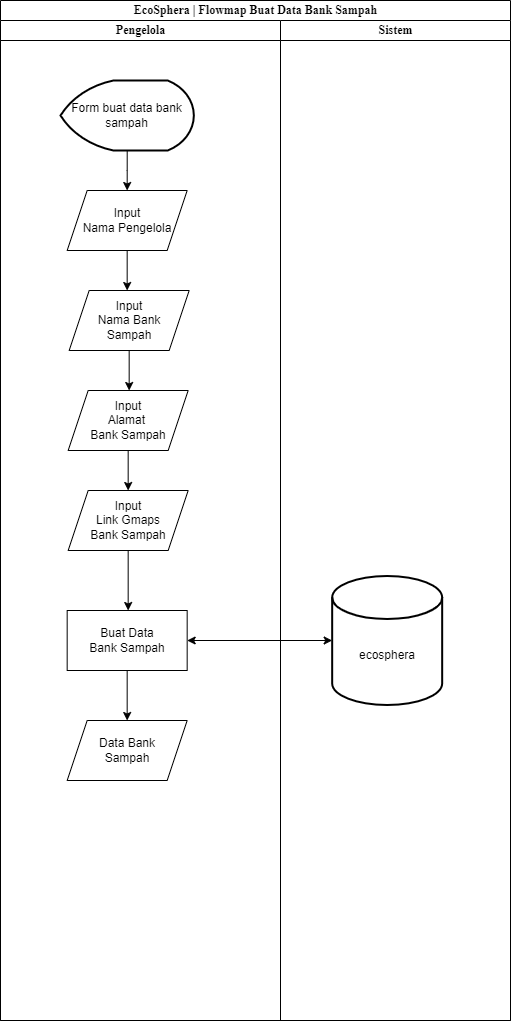

The diagram above was exported from draw.io. Its source (the exported page's mxGraphModel, read from the mxfile embedded in the PNG):
<mxGraphModel dx="794" dy="511" grid="1" gridSize="10" guides="1" tooltips="1" connect="1" arrows="1" fold="1" page="1" pageScale="1" pageWidth="2339" pageHeight="3300" math="0" shadow="0">
  <root>
    <mxCell id="0" />
    <mxCell id="1" parent="0" />
    <mxCell id="omif1y8MlvwiJA0TXqFw-1" value="&lt;font style=&quot;font-size: 12px;&quot;&gt;EcoSphera | Flowmap Buat Data Bank Sampah&lt;/font&gt;" style="swimlane;html=1;childLayout=stackLayout;startSize=20;rounded=0;shadow=0;labelBackgroundColor=none;strokeWidth=1;fontFamily=Times New Roman;fontSize=8;align=center;" parent="1" vertex="1">
      <mxGeometry x="210" y="90" width="510" height="1020" as="geometry" />
    </mxCell>
    <mxCell id="omif1y8MlvwiJA0TXqFw-37" value="" style="endArrow=classic;startArrow=classic;html=1;rounded=0;entryX=0;entryY=0.5;entryDx=0;entryDy=0;entryPerimeter=0;" parent="omif1y8MlvwiJA0TXqFw-1" source="omif1y8MlvwiJA0TXqFw-33" target="omif1y8MlvwiJA0TXqFw-34" edge="1">
      <mxGeometry width="50" height="50" relative="1" as="geometry">
        <mxPoint x="251.67" y="670" as="sourcePoint" />
        <mxPoint x="301.67" y="620" as="targetPoint" />
      </mxGeometry>
    </mxCell>
    <mxCell id="omif1y8MlvwiJA0TXqFw-2" value="Pengelola" style="swimlane;html=1;startSize=20;fontFamily=Times New Roman;" parent="omif1y8MlvwiJA0TXqFw-1" vertex="1">
      <mxGeometry y="20" width="280" height="1000" as="geometry">
        <mxRectangle y="20" width="40" height="1000" as="alternateBounds" />
      </mxGeometry>
    </mxCell>
    <mxCell id="omif1y8MlvwiJA0TXqFw-11" style="edgeStyle=elbowEdgeStyle;rounded=0;orthogonalLoop=1;jettySize=auto;html=1;entryX=0.5;entryY=0;entryDx=0;entryDy=0;entryPerimeter=0;" parent="omif1y8MlvwiJA0TXqFw-2" edge="1">
      <mxGeometry relative="1" as="geometry">
        <mxPoint x="124.79310344827593" y="559.7931034482758" as="sourcePoint" />
      </mxGeometry>
    </mxCell>
    <mxCell id="omif1y8MlvwiJA0TXqFw-35" style="edgeStyle=orthogonalEdgeStyle;rounded=0;orthogonalLoop=1;jettySize=auto;html=1;entryX=0.5;entryY=0;entryDx=0;entryDy=0;" parent="omif1y8MlvwiJA0TXqFw-2" source="omif1y8MlvwiJA0TXqFw-23" target="omif1y8MlvwiJA0TXqFw-26" edge="1">
      <mxGeometry relative="1" as="geometry" />
    </mxCell>
    <mxCell id="omif1y8MlvwiJA0TXqFw-23" value="Form buat data bank sampah" style="strokeWidth=2;html=1;shape=mxgraph.flowchart.display;whiteSpace=wrap;" parent="omif1y8MlvwiJA0TXqFw-2" vertex="1">
      <mxGeometry x="60" y="60" width="133.34" height="70" as="geometry" />
    </mxCell>
    <mxCell id="omif1y8MlvwiJA0TXqFw-26" value="Input&lt;br&gt;Nama Pengelola" style="shape=parallelogram;perimeter=parallelogramPerimeter;whiteSpace=wrap;html=1;fixedSize=1;" parent="omif1y8MlvwiJA0TXqFw-2" vertex="1">
      <mxGeometry x="66.67" y="170" width="120" height="60" as="geometry" />
    </mxCell>
    <mxCell id="omif1y8MlvwiJA0TXqFw-28" value="Input&lt;br&gt;Nama Bank&lt;br&gt;Sampah" style="shape=parallelogram;perimeter=parallelogramPerimeter;whiteSpace=wrap;html=1;fixedSize=1;" parent="omif1y8MlvwiJA0TXqFw-2" vertex="1">
      <mxGeometry x="68.67" y="270" width="120" height="60" as="geometry" />
    </mxCell>
    <mxCell id="omif1y8MlvwiJA0TXqFw-25" value="" style="edgeStyle=orthogonalEdgeStyle;rounded=0;orthogonalLoop=1;jettySize=auto;html=1;" parent="omif1y8MlvwiJA0TXqFw-2" source="omif1y8MlvwiJA0TXqFw-26" target="omif1y8MlvwiJA0TXqFw-28" edge="1">
      <mxGeometry relative="1" as="geometry">
        <Array as="points">
          <mxPoint x="126.67" y="230" />
          <mxPoint x="126.67" y="230" />
        </Array>
      </mxGeometry>
    </mxCell>
    <mxCell id="omif1y8MlvwiJA0TXqFw-30" value="Input&lt;br&gt;Alamat&amp;nbsp;&lt;br&gt;Bank Sampah" style="shape=parallelogram;perimeter=parallelogramPerimeter;whiteSpace=wrap;html=1;fixedSize=1;" parent="omif1y8MlvwiJA0TXqFw-2" vertex="1">
      <mxGeometry x="67.67" y="370" width="120" height="60" as="geometry" />
    </mxCell>
    <mxCell id="omif1y8MlvwiJA0TXqFw-27" value="" style="edgeStyle=orthogonalEdgeStyle;rounded=0;orthogonalLoop=1;jettySize=auto;html=1;" parent="omif1y8MlvwiJA0TXqFw-2" source="omif1y8MlvwiJA0TXqFw-28" target="omif1y8MlvwiJA0TXqFw-30" edge="1">
      <mxGeometry relative="1" as="geometry">
        <Array as="points">
          <mxPoint x="127.67" y="330" />
          <mxPoint x="127.67" y="330" />
        </Array>
      </mxGeometry>
    </mxCell>
    <mxCell id="omif1y8MlvwiJA0TXqFw-32" value="Input&lt;br&gt;Link Gmaps&lt;br&gt;Bank Sampah" style="shape=parallelogram;perimeter=parallelogramPerimeter;whiteSpace=wrap;html=1;fixedSize=1;" parent="omif1y8MlvwiJA0TXqFw-2" vertex="1">
      <mxGeometry x="67.67" y="470" width="120" height="60" as="geometry" />
    </mxCell>
    <mxCell id="omif1y8MlvwiJA0TXqFw-29" value="" style="edgeStyle=orthogonalEdgeStyle;rounded=0;orthogonalLoop=1;jettySize=auto;html=1;" parent="omif1y8MlvwiJA0TXqFw-2" source="omif1y8MlvwiJA0TXqFw-30" target="omif1y8MlvwiJA0TXqFw-32" edge="1">
      <mxGeometry relative="1" as="geometry" />
    </mxCell>
    <mxCell id="omif1y8MlvwiJA0TXqFw-39" style="edgeStyle=orthogonalEdgeStyle;rounded=0;orthogonalLoop=1;jettySize=auto;html=1;entryX=0.5;entryY=0;entryDx=0;entryDy=0;" parent="omif1y8MlvwiJA0TXqFw-2" source="omif1y8MlvwiJA0TXqFw-33" target="omif1y8MlvwiJA0TXqFw-38" edge="1">
      <mxGeometry relative="1" as="geometry" />
    </mxCell>
    <mxCell id="omif1y8MlvwiJA0TXqFw-33" value="Buat Data&lt;br&gt;Bank Sampah" style="rounded=0;whiteSpace=wrap;html=1;" parent="omif1y8MlvwiJA0TXqFw-2" vertex="1">
      <mxGeometry x="66.67" y="590" width="120" height="60" as="geometry" />
    </mxCell>
    <mxCell id="omif1y8MlvwiJA0TXqFw-31" value="" style="edgeStyle=orthogonalEdgeStyle;rounded=0;orthogonalLoop=1;jettySize=auto;html=1;" parent="omif1y8MlvwiJA0TXqFw-2" source="omif1y8MlvwiJA0TXqFw-32" target="omif1y8MlvwiJA0TXqFw-33" edge="1">
      <mxGeometry relative="1" as="geometry">
        <Array as="points">
          <mxPoint x="126.67" y="520" />
          <mxPoint x="126.67" y="520" />
        </Array>
      </mxGeometry>
    </mxCell>
    <mxCell id="omif1y8MlvwiJA0TXqFw-38" value="Data Bank&lt;br&gt;Sampah" style="shape=parallelogram;perimeter=parallelogramPerimeter;whiteSpace=wrap;html=1;fixedSize=1;" parent="omif1y8MlvwiJA0TXqFw-2" vertex="1">
      <mxGeometry x="66.67" y="700" width="120" height="60" as="geometry" />
    </mxCell>
    <mxCell id="omif1y8MlvwiJA0TXqFw-19" value="Sistem" style="swimlane;html=1;startSize=20;fontFamily=Times New Roman;" parent="omif1y8MlvwiJA0TXqFw-1" vertex="1">
      <mxGeometry x="280" y="20" width="230" height="1000" as="geometry" />
    </mxCell>
    <mxCell id="omif1y8MlvwiJA0TXqFw-34" value="&lt;div&gt;&lt;br&gt;&lt;/div&gt;&lt;div&gt;&lt;br&gt;&lt;/div&gt;ecosphera&lt;div&gt;&lt;/div&gt;" style="strokeWidth=2;html=1;shape=mxgraph.flowchart.database;whiteSpace=wrap;" parent="omif1y8MlvwiJA0TXqFw-19" vertex="1">
      <mxGeometry x="51.67" y="555.5" width="110" height="129" as="geometry" />
    </mxCell>
  </root>
</mxGraphModel>